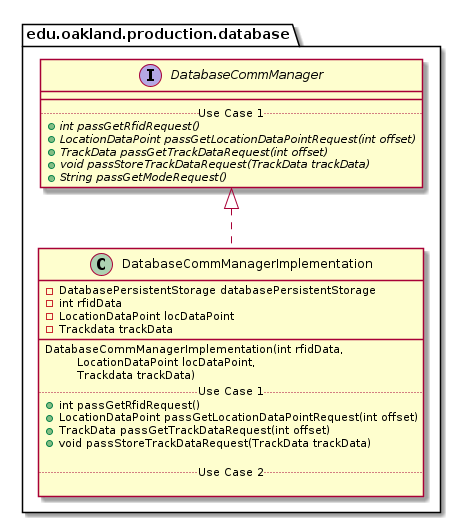

The diagram above was rendered by PlantUML. Its source (embedded in the PNG):
@startuml DatabaseCommManagerImplementation_Closure


package edu.oakland.production.database {
    class DatabaseCommManagerImplementation {
        - DatabasePersistentStorage databasePersistentStorage
        - int rfidData
        - LocationDataPoint locDataPoint
        - Trackdata trackData
        __
        DatabaseCommManagerImplementation(int rfidData,
         \tLocationDataPoint locDataPoint,
         \tTrackdata trackData)
        .. Use Case 1 ..
        + int passGetRfidRequest()
        + LocationDataPoint passGetLocationDataPointRequest(int offset)
        + TrackData passGetTrackDataRequest(int offset)
        + void passStoreTrackDataRequest(TrackData trackData)

        .. Use Case 2 ..

    }
}




package edu.oakland.production.database {
    interface DatabaseCommManager {
        __
        .. Use Case 1 ..
        {abstract} + int passGetRfidRequest()
        {abstract} + LocationDataPoint passGetLocationDataPointRequest(int offset)
        {abstract} + TrackData passGetTrackDataRequest(int offset)
        {abstract} + void passStoreTrackDataRequest(TrackData trackData)
        {abstract} + String passGetModeRequest()
    }
}






DatabaseCommManagerImplementation .up.|> DatabaseCommManager





@enduml